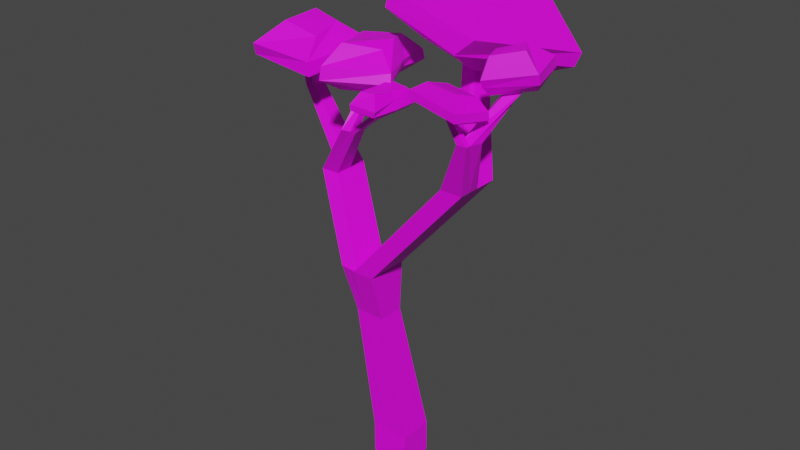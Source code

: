 # Source: tree.blend  (saved by Blender 4.0.36; exported with 4.5.12 LTS)
import bpy
from mathutils import Matrix  # noqa: F401  (used for matrix-valued properties, if any)

bpy.ops.wm.read_factory_settings(use_empty=True)
scene = bpy.context.scene
scene.name = 'Scene'

# ---- collections
col_collection = bpy.data.collections.new('Collection'); scene.collection.children.link(col_collection)

# ---- images (referenced by path relative to the original .blend; pixels are not part of the script)
import os
ASSET_DIR = os.environ.get("B2B_ASSET_DIR", "")  # directory of the original .blend (textures are referenced by path, not embedded)
HERE = os.path.dirname(os.path.abspath(__file__))  # packed textures are extracted next to this script under _unpacked/

def load_image(name, relpath, width, height, colorspace="sRGB"):
    """Load a texture the original file referenced (path relative to the .blend, or extracted next to this script)."""
    p = next((c for c in (os.path.join(HERE, relpath), os.path.join(ASSET_DIR, relpath)) if relpath and os.path.exists(c)), "")
    if p:
        img = bpy.data.images.load(p, check_existing=True)
        img.name = name
    else:  # same state as the original file: an image datablock whose file is absent (Cycles renders it pink)
        img = bpy.data.images.new(name, width, height)
        img.source = "FILE"
        img.filepath = "//" + (relpath or name)
    img.colorspace_settings.name = colorspace
    return img
img_imphenziapalette01_png = load_image('ImphenziaPalette01.png', 'ImphenziaPalette01.png', 1024, 1024, 'sRGB')

# ---- materials (node trees are filled in below, after node groups)
mat_material = bpy.data.materials.new('Material')
mat_material.alpha_threshold = 0.0
mat_material.use_transparent_shadow = False
mat_material.roughness = 0.5
mat_material.line_color = (0.0, 0.0, 0.0, 1.0)

# ---- material node trees
mat_material.use_nodes = True; mat_material.node_tree.nodes.clear()
_N = mat_material.node_tree.nodes; _L = mat_material.node_tree.links
n0 = _N.new('ShaderNodeOutputMaterial'); n0.name = 'Material Output'; n0.location = (300, 300)
n1 = _N.new('ShaderNodeBsdfPrincipled'); n1.name = 'Principled BSDF'; n1.location = (10, 300)
n1.distribution = 'GGX'
n1.subsurface_method = 'RANDOM_WALK_SKIN'
n1.inputs[3].default_value = 1.45
n1.inputs[27].default_value = (0.0, 0.0, 0.0, 1.0)
n1.inputs[28].default_value = 1.0
n2 = _N.new('ShaderNodeTexImage'); n2.name = 'Image Texture'; n2.location = (-311, 257)
n2.image = img_imphenziapalette01_png
_L.new(n1.outputs[0], n0.inputs[0])
_L.new(n2.outputs[0], n1.inputs[0])
n0.is_active_output = True

# ---- world
world_world = bpy.data.worlds.new('World'); scene.world = world_world
world_world.use_nodes = True; world_world.node_tree.nodes.clear()
_N = world_world.node_tree.nodes; _L = world_world.node_tree.links
n0 = _N.new('ShaderNodeOutputWorld'); n0.name = 'World Output'; n0.location = (300, 300)
n1 = _N.new('ShaderNodeBackground'); n1.name = 'Background'; n1.location = (10, 300)
n1.inputs[0].default_value = (0.05088, 0.05088, 0.05088, 1.0)
_L.new(n1.outputs[0], n0.inputs[0])
n0.is_active_output = True
world_world.color = (0.05088, 0.05088, 0.05088)
world_world.use_sun_shadow = False
world_world.sun_shadow_jitter_overblur = 0.0

# ---- meshes
me_cube_001 = bpy.data.meshes.new('Cube.001')
me_cube_001.from_pydata([(-0.4142, -0.3732, -0.3732), (-0.4142, -0.3732, 0.3732), (-0.4142, 0.3732, -0.3732), (-0.4142, 0.3732, 0.3732), (0.4602, -0.3732, -0.3732), (0.4602, -0.3732, 0.3732), (0.4602, 0.3732, -0.3732), (0.4602, 0.3732, 0.3732), (-0.7001, -0.5468, 3.302), (-0.7001, 0.02846, 3.302), (-0.02623, 0.02846, 3.302), (-0.02623, -0.5468, 3.302), (-0.8508, -0.8289, 4.421), (-0.8508, -0.00755, 4.421), (0.002503, 0.05632, 4.421), (0.002503, -0.8928, 4.421), (0.023, 0.3732, -0.3732), (0.023, 0.3732, 0.3732), (0.023, -0.3732, -0.3732), (0.023, -0.3732, 0.3732), (-0.3632, 0.02846, 3.302), (-0.3632, -0.5468, 3.302), (-0.472, 0.05632, 4.421), (-0.472, -0.8928, 4.421), (-0.8508, -0.8289, 4.421), (-0.8508, -0.00755, 4.421), (-0.4401, -0.8289, 4.421), (-0.4401, -0.00755, 4.421), (-2.031, -0.08243, 6.0), (-2.031, 0.7389, 6.0), (-1.62, -0.08243, 6.0), (-1.62, 0.7389, 6.0), (1.835, -0.1268, 7.021), (2.31, -0.1268, 7.021), (2.31, -1.076, 7.021), (1.835, -1.076, 7.021), (-0.4142, 0.0, -0.3732), (-0.4142, 0.0, 0.3732), (0.4602, 0.0, -0.3732), (0.4602, 0.0, 0.3732), (-0.7001, -0.2592, 3.302), (-0.02623, -0.2592, 3.302), (-0.8508, -0.4182, 4.421), (0.002503, -0.4182, 4.421), (-0.472, -0.4182, 4.421), (0.023, 0.0, -0.3732), (-0.8508, -0.4182, 4.421), (-0.4401, -0.4182, 4.421), (-2.031, 0.3283, 6.0), (-1.62, 0.3283, 6.0), (2.31, -0.6013, 7.021), (1.835, -0.6013, 7.021), (0.8716, 1.29, 8.777), (1.214, 1.169, 8.745), (1.104, 0.8327, 8.833), (0.7611, 0.9537, 8.865), (2.802, -1.197, 8.228), (2.722, -1.533, 8.228), (2.507, -1.533, 8.228), (2.427, -1.197, 8.228), (-0.6555, -0.5639, 7.294), (-0.9886, -0.6019, 7.294), (-0.6555, -0.2879, 7.294), (-0.9886, -0.2499, 7.294), (-3.52, 1.026, 7.187), (-3.52, 1.331, 7.187), (-3.215, 1.331, 7.187), (-3.215, 1.026, 7.187), (-0.1956, 0.3732, -0.3732), (-0.1956, -0.3732, 0.3732), (-0.5317, -0.5468, 3.302), (-0.6614, -0.8608, 4.421), (-0.1956, 0.3732, 0.3732), (-0.1956, -0.3732, -0.3732), (-0.5317, 0.02846, 3.302), (-0.6614, 0.02438, 4.421), (-0.6455, -0.8289, 4.421), (-0.6455, -0.00755, 4.421), (-1.825, -0.08243, 6.0), (-1.825, 0.7389, 6.0), (-1.825, 0.3283, 6.0), (-0.1956, 0.0, -0.3732), (-0.7936, -0.5639, 7.294), (-0.7936, -0.2879, 7.294), (-3.367, 1.331, 7.187), (-3.367, 1.026, 7.187), (0.208, -0.4992, 7.981), (0.208, -0.7753, 7.981), (0.06999, -0.4992, 7.981), (0.06999, -0.7753, 7.981), (-0.8035, 0.243, 8.113), (-0.9718, 0.1373, 8.113), (-1.099, 0.4658, 8.113), (-0.9029, 0.5005, 8.113), (-0.4142, -0.1866, -0.3732), (0.4602, -0.1866, 0.3732), (-0.02623, -0.403, 3.302), (0.002503, -0.6555, 4.421), (-0.472, -0.6555, 4.421), (0.023, -0.1866, -0.3732), (-0.4401, -0.6236, 4.421), (-1.62, 0.1229, 6.0), (2.31, -0.8386, 7.021), (1.835, -0.8386, 7.021), (-0.4142, -0.1866, 0.3732), (0.4602, -0.1866, -0.3732), (-0.7001, -0.403, 3.302), (-0.8508, -0.6236, 4.421), (-0.8508, -0.6236, 4.421), (-2.031, 0.1229, 6.0), (2.722, -1.425, 8.228), (2.507, -1.425, 8.228), (-0.6555, -0.4259, 7.294), (-0.9886, -0.4259, 7.294), (-0.7936, -0.4259, 7.294), (-0.1956, -0.1866, -0.3732), (0.208, -0.6373, 7.981), (0.06999, -0.6373, 7.981), (-1.035, 0.3015, 8.113), (-0.8532, 0.3717, 8.113), (2.881, -0.571, 9.098), (3.164, -0.4685, 9.155), (3.221, -0.6065, 9.121), (2.938, -0.709, 9.065), (-2.922, 0.8932, 7.902), (-2.812, 0.8869, 7.898), (-2.825, 0.6667, 7.894), (-2.935, 0.673, 7.899), (-3.747, 1.167, 7.532), (-3.777, 1.36, 7.52), (-3.682, 1.375, 7.53), (-3.651, 1.183, 7.542), (2.326, -1.407, 8.684), (2.308, -1.491, 8.698), (2.138, -1.452, 8.71), (2.156, -1.368, 8.696), (0.02672, -0.31, 8.354), (-1.17, -0.9884, 8.37), (-1.938, 1.138, 8.345), (-0.5295, 1.41, 8.329), (-1.53, 0.07049, 8.396), (-0.4481, 0.6404, 8.389), (0.4522, -0.01081, 8.079), (0.4081, -1.249, 8.091), (-0.1514, -0.09903, 8.073), (-0.1409, -1.254, 8.102), (0.4522, -0.6373, 8.079), (-0.1622, -0.7065, 8.085), (0.2408, 2.846, 9.056), (2.698, 1.823, 8.75), (1.78, -0.6841, 9.415), (-0.5441, 0.2177, 9.643), (2.455, -0.505, 9.273), (3.448, -0.04383, 9.421), (3.587, -0.7393, 9.314), (2.717, -1.133, 9.173), (2.95, -1.227, 8.685), (2.829, -2.04, 8.839), (1.528, -1.655, 8.882), (1.647, -0.8986, 8.808), (-3.549, 1.738, 8.165), (-2.124, 1.745, 8.101), (-2.18, -0.2449, 8.007), (-3.785, -0.1664, 8.137), (-4.026, 0.6223, 7.668), (-4.328, 1.71, 7.581), (-3.471, 1.843, 7.591), (-3.139, 0.6756, 7.745), (0.2408, 2.846, 9.066), (2.698, 1.823, 8.76), (1.78, -0.6841, 9.425), (-0.5441, 0.2177, 9.653), (0.9242, 2.346, 10.18), (1.949, 1.829, 10.13), (1.706, 0.384, 10.35), (0.3767, 1.009, 10.37), (2.136, -0.5926, 9.739), (-0.6618, 0.4844, 9.925), (2.792, 1.892, 9.028), (0.2769, 2.926, 9.426), (-0.007514, 0.6996, 9.046), (0.4324, 1.979, 8.706), (2.016, 1.405, 8.562), (1.603, 0.1454, 8.894), (2.651, -0.6946, 9.73), (3.113, -0.4724, 9.883), (3.326, -0.8015, 9.865), (2.777, -1.059, 9.725), (2.738, -1.228, 9.331), (2.374, -0.5709, 9.417), (3.436, -0.07898, 9.625), (3.595, -0.8029, 9.51), (2.759, -0.963, 9.003), (3.469, -0.5915, 9.149), (3.349, -0.2715, 9.205), (2.633, -0.5801, 9.071), (2.744, -1.309, 9.076), (2.658, -1.788, 9.242), (1.856, -1.513, 9.194), (1.917, -1.025, 9.047), (2.927, -1.219, 8.831), (2.825, -2.005, 8.998), (1.668, -0.8642, 8.937), (1.56, -1.619, 9.019), (-2.565, 1.02, 8.818), (-3.247, 1.13, 8.931), (1.677, -1.409, 8.752), (2.64, -1.779, 8.694), (2.776, -1.345, 8.632), (1.754, -0.9915, 8.698), (-0.4719, 0.04732, 8.868), (-1.102, -0.4072, 8.994), (-1.357, 0.1402, 8.875), (-1.59, 0.75, 8.85), (-0.7926, 1.006, 8.901), (-0.5587, 0.4854, 8.963), (-1.151, -0.9507, 8.651), (-1.511, 0.07464, 8.622), (-1.919, 1.143, 8.573), (-0.606, 1.442, 8.521), (-0.01694, -0.2416, 8.566), (-0.3995, 0.6165, 8.555), (-1.295, 0.2012, 8.113), (-0.621, 0.5019, 8.169), (-1.015, -0.5698, 8.113), (-0.2897, -0.2256, 8.113), (-1.578, 0.9809, 8.113), (-0.8087, 1.094, 8.105), (0.3004, -0.6434, 8.39), (0.272, -1.05, 8.457), (-0.0883, -0.1827, 8.415), (0.3253, -0.2028, 8.375), (-0.03204, -1.078, 8.449), (-0.04373, -0.6361, 8.427), (-0.1742, -0.01081, 8.198), (0.4332, -0.02337, 8.174), (0.3929, -0.5891, 8.258), (0.4667, -1.259, 8.21), (-0.1545, -1.252, 8.22), (-0.1405, -0.648, 8.19), (-0.03108, -0.6373, 7.981), (0.3444, -0.6373, 7.981), (-0.0585, -1.058, 7.997), (0.3397, -1.078, 7.981), (0.3489, -0.2197, 7.981), (-0.02222, -0.2205, 8.004), (-3.309, 0.2892, 8.854), (-2.452, 0.2885, 8.67), (-3.746, -0.2528, 8.4), (-3.562, 1.843, 8.455), (-2.242, -0.21, 8.294), (-2.114, 1.565, 8.368), (-3.425, 0.2361, 7.903), (-2.526, 0.1201, 7.866), (-2.25, 1.454, 7.895), (-3.249, 1.502, 7.934), (-3.959, 0.9671, 8.183), (-4.155, 1.61, 8.142), (-3.634, 1.654, 8.139), (-3.419, 0.9299, 8.212), (-3.505, 1.855, 7.903), (-3.173, 0.6933, 7.938), (-4.331, 1.833, 7.808), (-4.035, 0.6839, 7.841), (-4.034, 1.565, 7.495), (-3.888, 0.9792, 7.562), (-3.411, 0.8571, 7.631), (-3.544, 1.675, 7.545)], [], [(36, 37, 3, 2), (16, 17, 7, 6), (105, 95, 5, 4), (73, 69, 1, 0), (99, 105, 4, 18), (104, 1, 8, 106), (21, 11, 15, 23), (19, 5, 11, 21), (72, 3, 9, 74), (39, 7, 10, 41), (44, 22, 27, 47), (74, 9, 13, 75), (41, 10, 14, 43), (106, 8, 12, 107), (10, 20, 22, 14), (43, 14, 33, 50), (7, 17, 20, 10), (69, 19, 21, 70), (70, 21, 23, 71), (115, 99, 18, 73), (4, 5, 19, 18), (68, 72, 17, 16), (108, 24, 28, 109), (107, 12, 24, 108), (71, 23, 26, 76), (75, 13, 25, 77), (101, 49, 62, 112), (47, 27, 31, 49), (76, 26, 30, 78), (77, 25, 29, 79), (35, 34, 57, 58), (14, 22, 32, 33), (98, 23, 35, 103), (23, 15, 34, 35), (22, 44, 51, 32), (33, 32, 52, 53), (100, 47, 49, 101), (79, 29, 65, 84), (13, 42, 46, 25), (25, 46, 48, 29), (68, 16, 45, 81), (97, 43, 50, 102), (9, 40, 42, 13), (96, 41, 43, 97), (98, 44, 47, 100), (95, 39, 41, 96), (3, 37, 40, 9), (16, 6, 38, 45), (6, 7, 39, 38), (94, 104, 37, 36), (53, 52, 55, 54), (50, 33, 53, 54), (51, 50, 54, 55), (32, 51, 55, 52), (58, 57, 133, 134), (103, 35, 58, 111), (50, 51, 59, 56), (102, 50, 56, 110), (114, 83, 93, 119), (78, 30, 60, 82), (109, 28, 61, 113), (80, 48, 63, 83), (84, 65, 129, 130), (80, 49, 67, 85), (29, 48, 64, 65), (49, 31, 66, 67), (48, 80, 85, 64), (67, 66, 125, 126), (49, 80, 83, 62), (28, 78, 82, 61), (114, 82, 89, 117), (2, 68, 81, 36), (31, 79, 84, 66), (27, 77, 79, 31), (24, 76, 78, 28), (22, 75, 77, 27), (12, 71, 76, 24), (2, 3, 72, 68), (94, 115, 73, 0), (8, 70, 71, 12), (1, 69, 70, 8), (20, 74, 75, 22), (17, 72, 74, 20), (18, 19, 69, 73), (116, 117, 89, 87), (62, 83, 88, 86), (112, 62, 86, 116), (82, 60, 87, 89), (119, 118, 91, 90), (113, 61, 91, 118), (61, 82, 90, 91), (83, 63, 92, 93), (63, 113, 118, 92), (93, 92, 118, 119), (60, 112, 116, 87), (86, 88, 117, 116), (36, 81, 115, 94), (83, 114, 117, 88), (48, 109, 113, 63), (82, 114, 119, 90), (34, 102, 110, 57), (51, 103, 111, 59), (111, 110, 122, 123), (0, 1, 104, 94), (5, 95, 96, 11), (23, 98, 100, 26), (11, 96, 97, 15), (15, 97, 102, 34), (26, 100, 101, 30), (44, 98, 103, 51), (30, 101, 112, 60), (42, 107, 108, 46), (46, 108, 109, 48), (81, 45, 99, 115), (40, 106, 107, 42), (37, 104, 106, 40), (45, 38, 105, 99), (38, 39, 95, 105), (121, 120, 123, 122), (59, 111, 123, 120), (56, 59, 120, 121), (110, 56, 121, 122), (125, 124, 127, 126), (84, 85, 127, 124), (85, 67, 126, 127), (66, 84, 124, 125), (130, 129, 128, 131), (65, 64, 128, 129), (85, 84, 130, 131), (64, 85, 131, 128), (132, 135, 134, 133), (111, 58, 134, 135), (110, 111, 135, 132), (57, 110, 132, 133), (141, 136, 137, 140, 222, 224, 225, 223), (139, 141, 223, 227, 226, 222, 140, 138), (146, 143, 145, 147, 240, 242, 243, 241), (142, 146, 241, 244, 245, 240, 147, 144), (149, 150, 183, 182, 181, 148), (153, 154, 193, 194, 195, 152), (156, 157, 207, 208, 209, 159), (246, 247, 204, 205), (166, 167, 164, 265, 266, 267), (177, 176, 174, 175), (151, 150, 170, 171), (150, 149, 169, 170), (148, 151, 171, 168), (149, 148, 168, 169), (173, 172, 175, 174), (176, 178, 173, 174), (179, 177, 175, 172), (178, 179, 172, 173), (169, 168, 179, 178), (168, 171, 177, 179), (170, 169, 178, 176), (171, 170, 176, 177), (148, 181, 180, 183, 150, 151), (180, 181, 182, 183), (185, 184, 187, 186), (189, 188, 187, 184), (190, 189, 184, 185), (188, 191, 186, 187), (191, 190, 185, 186), (154, 153, 190, 191), (155, 154, 191, 188), (153, 152, 189, 190), (152, 155, 188, 189), (196, 199, 198, 197), (152, 195, 192, 193, 154, 155), (192, 195, 194, 193), (201, 200, 196, 197), (200, 202, 199, 196), (203, 201, 197, 198), (202, 203, 198, 199), (159, 158, 203, 202), (158, 157, 201, 203), (156, 159, 202, 200), (157, 156, 200, 201), (159, 209, 206, 207, 157, 158), (206, 209, 208, 207), (249, 248, 246, 205), (215, 212, 211, 210), (214, 213, 212, 215), (217, 216, 211, 212), (219, 218, 213, 214), (216, 220, 210, 211), (221, 219, 214, 215), (220, 221, 215, 210), (218, 217, 212, 213), (138, 140, 217, 218), (136, 141, 221, 220), (141, 139, 219, 221), (137, 136, 220, 216), (139, 138, 218, 219), (140, 137, 216, 217), (228, 233, 232, 229), (223, 225, 224, 222), (222, 226, 227, 223), (231, 230, 233, 228), (235, 234, 230, 231), (236, 235, 231, 228), (238, 237, 229, 232), (237, 236, 228, 229), (234, 239, 233, 230), (239, 238, 232, 233), (147, 145, 238, 239), (144, 147, 239, 234), (143, 146, 236, 237), (145, 143, 237, 238), (146, 142, 235, 236), (142, 144, 234, 235), (241, 243, 242, 240), (240, 245, 244, 241), (163, 160, 161, 254, 255, 252), (248, 250, 247, 246), (251, 249, 205, 204), (250, 251, 204, 247), (162, 161, 251, 250), (161, 160, 249, 251), (163, 162, 250, 248), (160, 163, 248, 249), (252, 255, 254, 253), (253, 254, 161, 162, 163, 252), (258, 257, 256, 259), (261, 260, 258, 259), (260, 262, 257, 258), (263, 261, 259, 256), (262, 263, 256, 257), (165, 164, 263, 262), (164, 167, 261, 263), (166, 165, 262, 260), (167, 166, 260, 261), (267, 266, 265, 264), (264, 265, 164, 165, 166, 267)])
_uv = me_cube_001.uv_layers.new(name='UVMap')
_uv.uv.foreach_set('vector', [0.5217, 0.4783, 0.5217, 0.4783, 0.5217, 0.4783, 0.5217, 0.4783, 0.5217, 0.4783, 0.5217, 0.4783, 0.5217, 0.4783, 0.5217, 0.4783, 0.5682, 0.4504, 0.5682, 0.4504, 0.5682, 0.4504, 0.5682, 0.4504, 0.5217, 0.4783, 0.5217, 0.4783, 0.5217, 0.4783, 0.5217, 0.4783, 0.5217, 0.4783, 0.5217, 0.4783, 0.5217, 0.4783, 0.5217, 0.4783, 0.5217, 0.4783, 0.5217, 0.4783, 0.5217, 0.4783, 0.5217, 0.4783, 0.5217, 0.4783, 0.5217, 0.4783, 0.5217, 0.4783, 0.5217, 0.4783, 0.5217, 0.4783, 0.5217, 0.4783, 0.5217, 0.4783, 0.5217, 0.4783, 0.5682, 0.4504, 0.5682, 0.4504, 0.5682, 0.4504, 0.5682, 0.4504, 0.5682, 0.4504, 0.5682, 0.4504, 0.5682, 0.4504, 0.5682, 0.4504, 0.5217, 0.4783, 0.5217, 0.4783, 0.5217, 0.4783, 0.5217, 0.4783, 0.5217, 0.4783, 0.5217, 0.4783, 0.5217, 0.4783, 0.5217, 0.4783, 0.5682, 0.4504, 0.5682, 0.4504, 0.5682, 0.4504, 0.5682, 0.4504, 0.5217, 0.4783, 0.5217, 0.4783, 0.5217, 0.4783, 0.5217, 0.4783, 0.5682, 0.4504, 0.5682, 0.4504, 0.5682, 0.4504, 0.5682, 0.4504, 0.5217, 0.4783, 0.5217, 0.4783, 0.5217, 0.4783, 0.5217, 0.4783, 0.5217, 0.4783, 0.5217, 0.4783, 0.5217, 0.4783, 0.5217, 0.4783, 0.5682, 0.4504, 0.5682, 0.4504, 0.5682, 0.4504, 0.5682, 0.4504, 0.5682, 0.4504, 0.5682, 0.4504, 0.5682, 0.4504, 0.5682, 0.4504, 0.5217, 0.4783, 0.5217, 0.4783, 0.5217, 0.4783, 0.5217, 0.4783, 0.5217, 0.4783, 0.5217, 0.4783, 0.5217, 0.4783, 0.5217, 0.4783, 0.5217, 0.4783, 0.5217, 0.4783, 0.5217, 0.4783, 0.5217, 0.4783, 0.5217, 0.4783, 0.5217, 0.4783, 0.5217, 0.4783, 0.5217, 0.4783, 0.5217, 0.4783, 0.5217, 0.4783, 0.5217, 0.4783, 0.5217, 0.4783, 0.5217, 0.4783, 0.5217, 0.4783, 0.5217, 0.4783, 0.5217, 0.4783, 0.5217, 0.4783, 0.5217, 0.4783, 0.5217, 0.4783, 0.5217, 0.4783, 0.5217, 0.4783, 0.5217, 0.4783, 0.5217, 0.4783, 0.5217, 0.4783, 0.5682, 0.4504, 0.5682, 0.4504, 0.5682, 0.4504, 0.5682, 0.4504, 0.5217, 0.4783, 0.5217, 0.4783, 0.5217, 0.4783, 0.5217, 0.4783, 0.5217, 0.4783, 0.5217, 0.4783, 0.5217, 0.4783, 0.5217, 0.4783, 0.5217, 0.4783, 0.5217, 0.4783, 0.5217, 0.4783, 0.5217, 0.4783, 0.5217, 0.4783, 0.5217, 0.4783, 0.5217, 0.4783, 0.5217, 0.4783, 0.5682, 0.4504, 0.5682, 0.4504, 0.5682, 0.4504, 0.5682, 0.4504, 0.5217, 0.4783, 0.5217, 0.4783, 0.5217, 0.4783, 0.5217, 0.4783, 0.5217, 0.4783, 0.5217, 0.4783, 0.5217, 0.4783, 0.5217, 0.4783, 0.5682, 0.4504, 0.5682, 0.4504, 0.5682, 0.4504, 0.5682, 0.4504, 0.5217, 0.4783, 0.5217, 0.4783, 0.5217, 0.4783, 0.5217, 0.4783, 0.5217, 0.4783, 0.5217, 0.4783, 0.5217, 0.4783, 0.5217, 0.4783, 0.5217, 0.4783, 0.5217, 0.4783, 0.5217, 0.4783, 0.5217, 0.4783, 0.5217, 0.4783, 0.5217, 0.4783, 0.5217, 0.4783, 0.5217, 0.4783, 0.5217, 0.4783, 0.5217, 0.4783, 0.5217, 0.4783, 0.5217, 0.4783, 0.5682, 0.4504, 0.5682, 0.4504, 0.5682, 0.4504, 0.5682, 0.4504, 0.5217, 0.4783, 0.5217, 0.4783, 0.5217, 0.4783, 0.5217, 0.4783, 0.5217, 0.4783, 0.5217, 0.4783, 0.5217, 0.4783, 0.5217, 0.4783, 0.5217, 0.4783, 0.5217, 0.4783, 0.5217, 0.4783, 0.5217, 0.4783, 0.5217, 0.4783, 0.5217, 0.4783, 0.5217, 0.4783, 0.5217, 0.4783, 0.5217, 0.4783, 0.5217, 0.4783, 0.5217, 0.4783, 0.5217, 0.4783, 0.5217, 0.4783, 0.5217, 0.4783, 0.5217, 0.4783, 0.5217, 0.4783, 0.5217, 0.4783, 0.5217, 0.4783, 0.5217, 0.4783, 0.5217, 0.4783, 0.5217, 0.4783, 0.5217, 0.4783, 0.5217, 0.4783, 0.5217, 0.4783, 0.5217, 0.4783, 0.5217, 0.4783, 0.5217, 0.4783, 0.5217, 0.4783, 0.5217, 0.4783, 0.5217, 0.4783, 0.5217, 0.4783, 0.5217, 0.4783, 0.5682, 0.4504, 0.5682, 0.4504, 0.5682, 0.4504, 0.5682, 0.4504, 0.5217, 0.4783, 0.5217, 0.4783, 0.5217, 0.4783, 0.5217, 0.4783, 0.5217, 0.4783, 0.5217, 0.4783, 0.5217, 0.4783, 0.5217, 0.4783, 0.5217, 0.4783, 0.5217, 0.4783, 0.5217, 0.4783, 0.5217, 0.4783, 0.5217, 0.4783, 0.5217, 0.4783, 0.5217, 0.4783, 0.5217, 0.4783, 0.5217, 0.4783, 0.5217, 0.4783, 0.5217, 0.4783, 0.5217, 0.4783, 0.5217, 0.4783, 0.5217, 0.4783, 0.5217, 0.4783, 0.5217, 0.4783, 0.5217, 0.4783, 0.5217, 0.4783, 0.5217, 0.4783, 0.5217, 0.4783, 0.5217, 0.4783, 0.5217, 0.4783, 0.5217, 0.4783, 0.5217, 0.4783, 0.5217, 0.4783, 0.5217, 0.4783, 0.5217, 0.4783, 0.5217, 0.4783, 0.5217, 0.4783, 0.5217, 0.4783, 0.5217, 0.4783, 0.5217, 0.4783, 0.5217, 0.4783, 0.5217, 0.4783, 0.5217, 0.4783, 0.5217, 0.4783, 0.5217, 0.4783, 0.5217, 0.4783, 0.5217, 0.4783, 0.5217, 0.4783, 0.5682, 0.4504, 0.5682, 0.4504, 0.5682, 0.4504, 0.5682, 0.4504, 0.5682, 0.4504, 0.5682, 0.4504, 0.5682, 0.4504, 0.5682, 0.4504, 0.5217, 0.4783, 0.5217, 0.4783, 0.5217, 0.4783, 0.5217, 0.4783, 0.5682, 0.4504, 0.5682, 0.4504, 0.5682, 0.4504, 0.5682, 0.4504, 0.5217, 0.4783, 0.5217, 0.4783, 0.5217, 0.4783, 0.5217, 0.4783, 0.5217, 0.4783, 0.5217, 0.4783, 0.5217, 0.4783, 0.5217, 0.4783, 0.5217, 0.4783, 0.5217, 0.4783, 0.5217, 0.4783, 0.5217, 0.4783, 0.5217, 0.4783, 0.5217, 0.4783, 0.5217, 0.4783, 0.5217, 0.4783, 0.5217, 0.4783, 0.5217, 0.4783, 0.5217, 0.4783, 0.5217, 0.4783, 0.5682, 0.4504, 0.5682, 0.4504, 0.5682, 0.4504, 0.5682, 0.4504, 0.5217, 0.4783, 0.5217, 0.4783, 0.5217, 0.4783, 0.5217, 0.4783, 0.5217, 0.4783, 0.5217, 0.4783, 0.5217, 0.4783, 0.5217, 0.4783, 0.5217, 0.4783, 0.5217, 0.4783, 0.5217, 0.4783, 0.5217, 0.4783, 0.5217, 0.4783, 0.5217, 0.4783, 0.5217, 0.4783, 0.5217, 0.4783, 0.5217, 0.4783, 0.5217, 0.4783, 0.5217, 0.4783, 0.5217, 0.4783, 0.5217, 0.4783, 0.5217, 0.4783, 0.5217, 0.4783, 0.5217, 0.4783, 0.5217, 0.4783, 0.5217, 0.4783, 0.5217, 0.4783, 0.5217, 0.4783, 0.5217, 0.4783, 0.5217, 0.4783, 0.5217, 0.4783, 0.5217, 0.4783, 0.5217, 0.4783, 0.5217, 0.4783, 0.5217, 0.4783, 0.5217, 0.4783, 0.5217, 0.4783, 0.5217, 0.4783, 0.5217, 0.4783, 0.5217, 0.4783, 0.5217, 0.4783, 0.5217, 0.4783, 0.5217, 0.4783, 0.5217, 0.4783, 0.5217, 0.4783, 0.5217, 0.4783, 0.5217, 0.4783, 0.5217, 0.4783, 0.5217, 0.4783, 0.5217, 0.4783, 0.5217, 0.4783, 0.5217, 0.4783, 0.5217, 0.4783, 0.5217, 0.4783, 0.5217, 0.4783, 0.5217, 0.4783, 0.5217, 0.4783, 0.5217, 0.4783, 0.5217, 0.4783, 0.5217, 0.4783, 0.5682, 0.4504, 0.5682, 0.4504, 0.5682, 0.4504, 0.5682, 0.4504, 0.5217, 0.4783, 0.5217, 0.4783, 0.5217, 0.4783, 0.5217, 0.4783, 0.5217, 0.4783, 0.5217, 0.4783, 0.5217, 0.4783, 0.5217, 0.4783, 0.5217, 0.4783, 0.5217, 0.4783, 0.5217, 0.4783, 0.5217, 0.4783, 0.5217, 0.4783, 0.5217, 0.4783, 0.5217, 0.4783, 0.5217, 0.4783, 0.5217, 0.4783, 0.5217, 0.4783, 0.5217, 0.4783, 0.5217, 0.4783, 0.5217, 0.4783, 0.5217, 0.4783, 0.5217, 0.4783, 0.5217, 0.4783, 0.5217, 0.4783, 0.5217, 0.4783, 0.5217, 0.4783, 0.5217, 0.4783, 0.5217, 0.4783, 0.5217, 0.4783, 0.5217, 0.4783, 0.5217, 0.4783, 0.5217, 0.4783, 0.5217, 0.4783, 0.5217, 0.4783, 0.5217, 0.4783, 0.5682, 0.4504, 0.5682, 0.4504, 0.5682, 0.4504, 0.5682, 0.4504, 0.5217, 0.4783, 0.5217, 0.4783, 0.5217, 0.4783, 0.5217, 0.4783, 0.5682, 0.4504, 0.5682, 0.4504, 0.5682, 0.4504, 0.5682, 0.4504, 0.5217, 0.4783, 0.5217, 0.4783, 0.5217, 0.4783, 0.5217, 0.4783, 0.5217, 0.4783, 0.5217, 0.4783, 0.5217, 0.4783, 0.5217, 0.4783, 0.5217, 0.4783, 0.5217, 0.4783, 0.5217, 0.4783, 0.5217, 0.4783, 0.5217, 0.4783, 0.5217, 0.4783, 0.5217, 0.4783, 0.5217, 0.4783, 0.5217, 0.4783, 0.5217, 0.4783, 0.5217, 0.4783, 0.5217, 0.4783, 0.5217, 0.4783, 0.5217, 0.4783, 0.5217, 0.4783, 0.5217, 0.4783, 0.5217, 0.4783, 0.5217, 0.4783, 0.5217, 0.4783, 0.5217, 0.4783, 0.5217, 0.4783, 0.5217, 0.4783, 0.5217, 0.4783, 0.5217, 0.4783, 0.5217, 0.4783, 0.5217, 0.4783, 0.5217, 0.4783, 0.5217, 0.4783, 0.5217, 0.4783, 0.5217, 0.4783, 0.5217, 0.4783, 0.5217, 0.4783, 0.5217, 0.4783, 0.5217, 0.4783, 0.5217, 0.4783, 0.5217, 0.4783, 0.5217, 0.4783, 0.5217, 0.4783, 0.5217, 0.4783, 0.5217, 0.4783, 0.5217, 0.4783, 0.5217, 0.4783, 0.5217, 0.4783, 0.5217, 0.4783, 0.5217, 0.4783, 0.5217, 0.4783, 0.5217, 0.4783, 0.5217, 0.4783, 0.5217, 0.4783, 0.5217, 0.4783, 0.5217, 0.4783, 0.5217, 0.4783, 0.5217, 0.4783, 0.5217, 0.4783, 0.5217, 0.4783, 0.5217, 0.4783, 0.5217, 0.4783, 0.5217, 0.4783, 0.5217, 0.4783, 0.5217, 0.4783, 0.5217, 0.4783, 0.5217, 0.4783, 0.5217, 0.4783, 0.5217, 0.4783, 0.5217, 0.4783, 0.5217, 0.4783, 0.5217, 0.4783, 0.5217, 0.4783, 0.5217, 0.4783, 0.5217, 0.4783, 0.5217, 0.4783, 0.5217, 0.4783, 0.5217, 0.4783, 0.5217, 0.4783, 0.5217, 0.4783, 0.5217, 0.4783, 0.5217, 0.4783, 0.5217, 0.4783, 0.5217, 0.4783, 0.5217, 0.4783, 0.5217, 0.4783, 0.5217, 0.4783, 0.5217, 0.4783, 0.5217, 0.4783, 0.5217, 0.4783, 0.5217, 0.4783, 0.5217, 0.4783, 0.5217, 0.4783, 0.5217, 0.4783, 0.5217, 0.4783, 0.5217, 0.4783, 0.5217, 0.4783, 0.5217, 0.4783, 0.5217, 0.4783, 0.5217, 0.4783, 0.5217, 0.4783, 0.5217, 0.4783, 0.5217, 0.4783, 0.5217, 0.4783, 0.5217, 0.4783, 0.5217, 0.4783, 0.5217, 0.4783, 0.5217, 0.4783, 0.5217, 0.4783, 0.5217, 0.4783, 0.5217, 0.4783, 0.5217, 0.4783, 0.5217, 0.4783, 0.5217, 0.4783, 0.5217, 0.4783, 0.5217, 0.4783, 0.5217, 0.4783, 0.5217, 0.4783, 0.5217, 0.4783, 0.5217, 0.4783, 0.5217, 0.4783, 0.8193, 0.8131, 0.8193, 0.8131, 0.8193, 0.8131, 0.8193, 0.8131, 0.8193, 0.8131, 0.8193, 0.8131, 0.8193, 0.8131, 0.8193, 0.8131, 0.8193, 0.8131, 0.8193, 0.8131, 0.8193, 0.8131, 0.8193, 0.8131, 0.8193, 0.8131, 0.8193, 0.8131, 0.8193, 0.8131, 0.8193, 0.8131, 0.8193, 0.8131, 0.8193, 0.8131, 0.8193, 0.8131, 0.8193, 0.8131, 0.8193, 0.8131, 0.8193, 0.8131, 0.8193, 0.8131, 0.8193, 0.8131, 0.8193, 0.8131, 0.8193, 0.8131, 0.8193, 0.8131, 0.8193, 0.8131, 0.8193, 0.8131, 0.8193, 0.8131, 0.8193, 0.8131, 0.8193, 0.8131, 0.8193, 0.8131, 0.8193, 0.8131, 0.8193, 0.8131, 0.8193, 0.8131, 0.8193, 0.8131, 0.8193, 0.8131, 0.8193, 0.8131, 0.8193, 0.8131, 0.8193, 0.8131, 0.8193, 0.8131, 0.8193, 0.8131, 0.8193, 0.8131, 0.8193, 0.8131, 0.8193, 0.8131, 0.8193, 0.8131, 0.8193, 0.8131, 0.8193, 0.8131, 0.8193, 0.8131, 0.6116, 0.8255, 0.6116, 0.8255, 0.6116, 0.8255, 0.6116, 0.8255, 0.8193, 0.8131, 0.8193, 0.8131, 0.8193, 0.8131, 0.8193, 0.8131, 0.8193, 0.8131, 0.8193, 0.8131, 0.7015, 0.8131, 0.7015, 0.8131, 0.7015, 0.8131, 0.7015, 0.8131, 0.8193, 0.8131, 0.8193, 0.8131, 0.8193, 0.8131, 0.8193, 0.8131, 0.5217, 0.4783, 0.5217, 0.4783, 0.5217, 0.4783, 0.5217, 0.4783, 0.8193, 0.8131, 0.8193, 0.8131, 0.8193, 0.8131, 0.8193, 0.8131, 0.8193, 0.8131, 0.8193, 0.8131, 0.8193, 0.8131, 0.8193, 0.8131, 0.6116, 0.8255, 0.6116, 0.8255, 0.6116, 0.8255, 0.6116, 0.8255, 0.8193, 0.8131, 0.8193, 0.8131, 0.8193, 0.8131, 0.8193, 0.8131, 0.7015, 0.8131, 0.7015, 0.8131, 0.7015, 0.8131, 0.7015, 0.8131, 0.8193, 0.8131, 0.8193, 0.8131, 0.8193, 0.8131, 0.8193, 0.8131, 0.8193, 0.8131, 0.8193, 0.8131, 0.8193, 0.8131, 0.8193, 0.8131, 0.8193, 0.8131, 0.8193, 0.8131, 0.8193, 0.8131, 0.8193, 0.8131, 0.8193, 0.8131, 0.8193, 0.8131, 0.8193, 0.8131, 0.8193, 0.8131, 0.8193, 0.8131, 0.8193, 0.8131, 0.8193, 0.8131, 0.8193, 0.8131, 0.8193, 0.8131, 0.8193, 0.8131, 0.8193, 0.8131, 0.8193, 0.8131, 0.8193, 0.8131, 0.8193, 0.8131, 0.8193, 0.8131, 0.8193, 0.8131, 0.8193, 0.8131, 0.8193, 0.8131, 0.6116, 0.8255, 0.6116, 0.8255, 0.6116, 0.8255, 0.6116, 0.8255, 0.8193, 0.8131, 0.8193, 0.8131, 0.8193, 0.8131, 0.8193, 0.8131, 0.7015, 0.8131, 0.7015, 0.8131, 0.7015, 0.8131, 0.7015, 0.8131, 0.8193, 0.8131, 0.8193, 0.8131, 0.8193, 0.8131, 0.8193, 0.8131, 0.7015, 0.8131, 0.7015, 0.8131, 0.7015, 0.8131, 0.7015, 0.8131, 0.8193, 0.8131, 0.8193, 0.8131, 0.8193, 0.8131, 0.8193, 0.8131, 0.8193, 0.8131, 0.8193, 0.8131, 0.8193, 0.8131, 0.8193, 0.8131, 0.8193, 0.8131, 0.8193, 0.8131, 0.8193, 0.8131, 0.8193, 0.8131, 0.8193, 0.8131, 0.8193, 0.8131, 0.8193, 0.8131, 0.8193, 0.8131, 0.6116, 0.8255, 0.6116, 0.8255, 0.6116, 0.8255, 0.6116, 0.8255, 0.8193, 0.8131, 0.8193, 0.8131, 0.8193, 0.8131, 0.8193, 0.8131, 0.8193, 0.8131, 0.8193, 0.8131, 0.8193, 0.8131, 0.8193, 0.8131, 0.8193, 0.8131, 0.8193, 0.8131, 0.8193, 0.8131, 0.8193, 0.8131, 0.8193, 0.8131, 0.8193, 0.8131, 0.8193, 0.8131, 0.8193, 0.8131, 0.8193, 0.8131, 0.8193, 0.8131, 0.7015, 0.8131, 0.7015, 0.8131, 0.7015, 0.8131, 0.7015, 0.8131, 0.7015, 0.8131, 0.7015, 0.8131, 0.7015, 0.8131, 0.7015, 0.8131, 0.8193, 0.8131, 0.8193, 0.8131, 0.8193, 0.8131, 0.8193, 0.8131, 0.8193, 0.8131, 0.8193, 0.8131, 0.8193, 0.8131, 0.8193, 0.8131, 0.8193, 0.8131, 0.8193, 0.8131, 0.8193, 0.8131, 0.8193, 0.8131, 0.8193, 0.8131, 0.8193, 0.8131, 0.8193, 0.8131, 0.8193, 0.8131, 0.8193, 0.8131, 0.8193, 0.8131, 0.8193, 0.8131, 0.8193, 0.8131, 0.8193, 0.8131, 0.8193, 0.8131, 0.8193, 0.8131, 0.8193, 0.8131, 0.8193, 0.8131, 0.8193, 0.8131, 0.8193, 0.8131, 0.8193, 0.8131, 0.8193, 0.8131, 0.8193, 0.8131, 0.6116, 0.8255, 0.6116, 0.8255, 0.6116, 0.8255, 0.6116, 0.8255, 0.6116, 0.8255, 0.6116, 0.8255, 0.6116, 0.8255, 0.6116, 0.8255, 0.7015, 0.8131, 0.7015, 0.8131, 0.7015, 0.8131, 0.7015, 0.8131, 0.8193, 0.8131, 0.8193, 0.8131, 0.8193, 0.8131, 0.8193, 0.8131, 0.7015, 0.8131, 0.7015, 0.8131, 0.7015, 0.8131, 0.7015, 0.8131, 0.8193, 0.8131, 0.8193, 0.8131, 0.8193, 0.8131, 0.8193, 0.8131, 0.8193, 0.8131, 0.8193, 0.8131, 0.8193, 0.8131, 0.8193, 0.8131, 0.7015, 0.8131, 0.7015, 0.8131, 0.7015, 0.8131, 0.7015, 0.8131, 0.8193, 0.8131, 0.8193, 0.8131, 0.8193, 0.8131, 0.8193, 0.8131, 0.8193, 0.8131, 0.8193, 0.8131, 0.8193, 0.8131, 0.8193, 0.8131, 0.8193, 0.8131, 0.8193, 0.8131, 0.8193, 0.8131, 0.8193, 0.8131, 0.8193, 0.8131, 0.8193, 0.8131, 0.8193, 0.8131, 0.8193, 0.8131, 0.8193, 0.8131, 0.8193, 0.8131, 0.8193, 0.8131, 0.8193, 0.8131, 0.8193, 0.8131, 0.8193, 0.8131, 0.8193, 0.8131, 0.8193, 0.8131, 0.6116, 0.8255, 0.6116, 0.8255, 0.6116, 0.8255, 0.6116, 0.8255, 0.8193, 0.8131, 0.8193, 0.8131, 0.8193, 0.8131, 0.8193, 0.8131, 0.8193, 0.8131, 0.8193, 0.8131, 0.8193, 0.8131, 0.8193, 0.8131, 0.6116, 0.8255, 0.6116, 0.8255, 0.6116, 0.8255, 0.6116, 0.8255, 0.8193, 0.8131, 0.8193, 0.8131, 0.8193, 0.8131, 0.8193, 0.8131, 0.8193, 0.8131, 0.8193, 0.8131, 0.8193, 0.8131, 0.8193, 0.8131, 0.7015, 0.8131, 0.7015, 0.8131, 0.7015, 0.8131, 0.7015, 0.8131, 0.7015, 0.8131, 0.7015, 0.8131, 0.7015, 0.8131, 0.7015, 0.8131, 0.8193, 0.8131, 0.8193, 0.8131, 0.8193, 0.8131, 0.8193, 0.8131, 0.7015, 0.8131, 0.7015, 0.8131, 0.7015, 0.8131, 0.7015, 0.8131, 0.8193, 0.8131, 0.8193, 0.8131, 0.8193, 0.8131, 0.8193, 0.8131, 0.8193, 0.8131, 0.8193, 0.8131, 0.8193, 0.8131, 0.8193, 0.8131, 0.8193, 0.8131, 0.8193, 0.8131, 0.8193, 0.8131, 0.8193, 0.8131, 0.8193, 0.8131, 0.8193, 0.8131, 0.8193, 0.8131, 0.8193, 0.8131, 0.8193, 0.8131, 0.8193, 0.8131, 0.8193, 0.8131, 0.8193, 0.8131, 0.8193, 0.8131, 0.8193, 0.8131, 0.8193, 0.8131, 0.8193, 0.8131, 0.8193, 0.8131, 0.8193, 0.8131, 0.8193, 0.8131, 0.8193, 0.8131, 0.8193, 0.8131, 0.8193, 0.8131, 0.8193, 0.8131, 0.8193, 0.8131, 0.8193, 0.8131, 0.8193, 0.8131, 0.8193, 0.8131, 0.8193, 0.8131, 0.8193, 0.8131, 0.8193, 0.8131, 0.7015, 0.8131, 0.7015, 0.8131, 0.7015, 0.8131, 0.7015, 0.8131, 0.8193, 0.8131, 0.8193, 0.8131, 0.8193, 0.8131, 0.8193, 0.8131, 0.7015, 0.8131, 0.7015, 0.8131, 0.7015, 0.8131, 0.7015, 0.8131, 0.8193, 0.8131, 0.8193, 0.8131, 0.8193, 0.8131, 0.8193, 0.8131, 0.8193, 0.8131, 0.8193, 0.8131, 0.8193, 0.8131, 0.8193, 0.8131, 0.8193, 0.8131, 0.8193, 0.8131, 0.8193, 0.8131, 0.8193, 0.8131, 0.8193, 0.8131, 0.8193, 0.8131, 0.8193, 0.8131, 0.8193, 0.8131, 0.8193, 0.8131, 0.8193, 0.8131, 0.8193, 0.8131, 0.8193, 0.8131, 0.8193, 0.8131, 0.8193, 0.8131, 0.8193, 0.8131, 0.8193, 0.8131, 0.8193, 0.8131, 0.8193, 0.8131, 0.6116, 0.8255, 0.6116, 0.8255, 0.6116, 0.8255, 0.6116, 0.8255, 0.8193, 0.8131, 0.8193, 0.8131, 0.8193, 0.8131, 0.8193, 0.8131, 0.8193, 0.8131, 0.8193, 0.8131, 0.8193, 0.8131, 0.8193, 0.8131, 0.7015, 0.8131, 0.7015, 0.8131, 0.7015, 0.8131, 0.7015, 0.8131, 0.7015, 0.8131, 0.7015, 0.8131, 0.7015, 0.8131, 0.7015, 0.8131, 0.8193, 0.8131, 0.8193, 0.8131, 0.8193, 0.8131, 0.8193, 0.8131, 0.8193, 0.8131, 0.8193, 0.8131, 0.8193, 0.8131, 0.8193, 0.8131, 0.8193, 0.8131, 0.8193, 0.8131, 0.8193, 0.8131, 0.8193, 0.8131, 0.8193, 0.8131, 0.8193, 0.8131, 0.8193, 0.8131, 0.8193, 0.8131, 0.8193, 0.8131, 0.8193, 0.8131, 0.8193, 0.8131, 0.8193, 0.8131, 0.8193, 0.8131, 0.8193, 0.8131, 0.8193, 0.8131, 0.8193, 0.8131, 0.8193, 0.8131, 0.8193, 0.8131])
me_cube_001.materials.append(mat_material)
me_cube_001.update()

# ---- objects
ob_cube = bpy.data.objects.new('Cube', me_cube_001)

# ---- transforms, parenting, visibility, modifiers, constraints
ob_cube.location = (0.0, 0.0, 0.0)

# ---- collection membership
col_collection.objects.link(ob_cube)

# ---- scene / render settings (as saved in the file)
scene.frame_start = 1; scene.frame_end = 250; scene.frame_set(1)
scene.render.engine = 'BLENDER_EEVEE_NEXT'
scene.cycles.sampling_pattern = 'TABULATED_SOBOL'
scene.cycles.use_light_tree = False
scene.view_settings.view_transform = 'Filmic'
bpy.context.view_layer.update()

# ---- added for rendering (the .blend has no active camera and no usable light): camera, sun
cam_auto = bpy.data.cameras.new('AutoCamera')
cam_auto.lens = 50.0
cam_auto.sensor_width = 36.0
cam_auto.clip_end = 1000.0
ob_auto_camera = bpy.data.objects.new('AutoCamera', cam_auto)
scene.collection.objects.link(ob_auto_camera)
ob_auto_camera.location = (12.8088, -15.3694, 15.5383)
ob_auto_camera.rotation_euler = (1.09748, -7.21219e-08, 0.694738)
scene.camera = ob_auto_camera
light_auto_sun = bpy.data.lights.new('AutoSun', 'SUN')
light_auto_sun.energy = 3.0
light_auto_sun.angle = 0.0523599
ob_auto_sun = bpy.data.objects.new('AutoSun', light_auto_sun)
scene.collection.objects.link(ob_auto_sun)
ob_auto_sun.rotation_euler = (0.872665, 0.174533, 0.523599)
bpy.context.view_layer.update()
